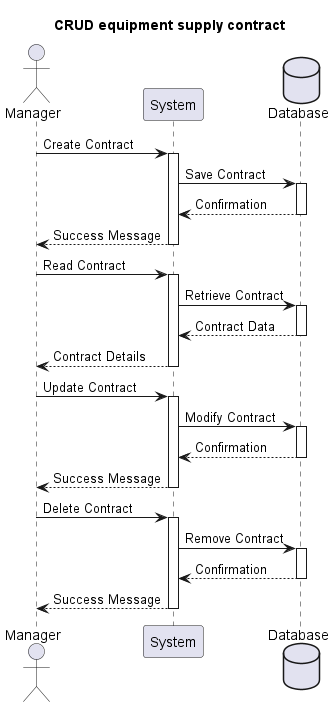

The diagram above was rendered by PlantUML. Its source (embedded in the PNG):
@startuml
title CRUD equipment supply contract

actor Manager
participant System
database Database

Manager -> System: Create Contract
activate System
System -> Database: Save Contract
activate Database
Database --> System: Confirmation
deactivate Database
System --> Manager: Success Message
deactivate System

Manager -> System: Read Contract
activate System
System -> Database: Retrieve Contract
activate Database
Database --> System: Contract Data
deactivate Database
System --> Manager: Contract Details
deactivate System

Manager -> System: Update Contract
activate System
System -> Database: Modify Contract
activate Database
Database --> System: Confirmation
deactivate Database
System --> Manager: Success Message
deactivate System

Manager -> System: Delete Contract
activate System
System -> Database: Remove Contract
activate Database
Database --> System: Confirmation
deactivate Database
System --> Manager: Success Message
deactivate System
@enduml